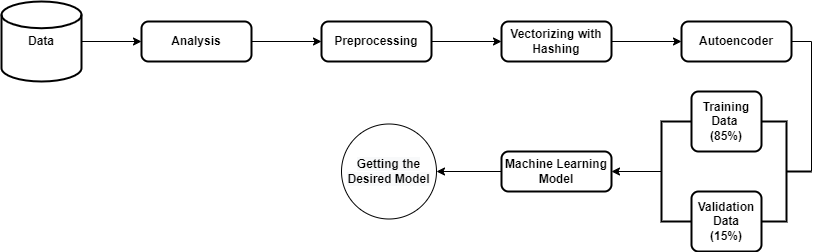

The diagram above was exported from draw.io. Its source (the exported page's mxGraphModel, read from the mxfile embedded in the PNG):
<mxGraphModel dx="868" dy="450" grid="1" gridSize="10" guides="1" tooltips="1" connect="1" arrows="1" fold="1" page="1" pageScale="1" pageWidth="850" pageHeight="1100" math="0" shadow="0">
  <root>
    <mxCell id="0" />
    <mxCell id="1" parent="0" />
    <mxCell id="Ya2NhQPYs524lI50Ce0X-15" value="" style="edgeStyle=orthogonalEdgeStyle;rounded=0;orthogonalLoop=1;jettySize=auto;html=1;" parent="1" source="Ya2NhQPYs524lI50Ce0X-16" target="Ya2NhQPYs524lI50Ce0X-19" edge="1">
      <mxGeometry relative="1" as="geometry" />
    </mxCell>
    <mxCell id="Ya2NhQPYs524lI50Ce0X-16" value="&lt;b&gt;Data&lt;/b&gt;" style="strokeWidth=2;html=1;shape=mxgraph.flowchart.database;whiteSpace=wrap;shadow=0;" parent="1" vertex="1">
      <mxGeometry x="20" y="240" width="80" height="80" as="geometry" />
    </mxCell>
    <mxCell id="TZdTOJJ2kU5dSIOfY0U3-1" value="" style="edgeStyle=orthogonalEdgeStyle;rounded=0;orthogonalLoop=1;jettySize=auto;html=1;fontSize=12;" edge="1" parent="1" source="Ya2NhQPYs524lI50Ce0X-17" target="Ya2NhQPYs524lI50Ce0X-21">
      <mxGeometry relative="1" as="geometry" />
    </mxCell>
    <mxCell id="Ya2NhQPYs524lI50Ce0X-17" value="&lt;b&gt;Preprocessing&lt;/b&gt;" style="rounded=1;whiteSpace=wrap;html=1;absoluteArcSize=1;arcSize=14;strokeWidth=2;shadow=0;" parent="1" vertex="1">
      <mxGeometry x="340" y="260" width="110" height="40" as="geometry" />
    </mxCell>
    <mxCell id="Ya2NhQPYs524lI50Ce0X-18" value="" style="edgeStyle=orthogonalEdgeStyle;rounded=0;orthogonalLoop=1;jettySize=auto;html=1;" parent="1" source="Ya2NhQPYs524lI50Ce0X-19" target="Ya2NhQPYs524lI50Ce0X-17" edge="1">
      <mxGeometry relative="1" as="geometry" />
    </mxCell>
    <mxCell id="Ya2NhQPYs524lI50Ce0X-19" value="&lt;b&gt;Analysis&lt;/b&gt;" style="rounded=1;whiteSpace=wrap;html=1;absoluteArcSize=1;arcSize=14;strokeWidth=2;shadow=0;" parent="1" vertex="1">
      <mxGeometry x="160" y="260" width="110" height="40" as="geometry" />
    </mxCell>
    <mxCell id="Ya2NhQPYs524lI50Ce0X-20" value="" style="edgeStyle=orthogonalEdgeStyle;rounded=0;orthogonalLoop=1;jettySize=auto;html=1;" parent="1" source="Ya2NhQPYs524lI50Ce0X-21" target="Ya2NhQPYs524lI50Ce0X-31" edge="1">
      <mxGeometry relative="1" as="geometry" />
    </mxCell>
    <mxCell id="Ya2NhQPYs524lI50Ce0X-21" value="&lt;b&gt;Vectorizing with Hashing&lt;/b&gt;" style="rounded=1;whiteSpace=wrap;html=1;absoluteArcSize=1;arcSize=14;strokeWidth=2;shadow=0;" parent="1" vertex="1">
      <mxGeometry x="520" y="260" width="110" height="40" as="geometry" />
    </mxCell>
    <mxCell id="Ya2NhQPYs524lI50Ce0X-22" value="" style="strokeWidth=2;html=1;shape=mxgraph.flowchart.annotation_2;align=left;labelPosition=right;pointerEvents=1;shadow=0;direction=west;" parent="1" vertex="1">
      <mxGeometry x="780" y="360" width="50" height="100" as="geometry" />
    </mxCell>
    <mxCell id="Ya2NhQPYs524lI50Ce0X-23" value="&lt;b&gt;Training Data&amp;nbsp;&lt;br&gt;(85%)&lt;/b&gt;" style="rounded=1;whiteSpace=wrap;html=1;absoluteArcSize=1;arcSize=14;strokeWidth=2;shadow=0;" parent="1" vertex="1">
      <mxGeometry x="710" y="330" width="70" height="60" as="geometry" />
    </mxCell>
    <mxCell id="Ya2NhQPYs524lI50Ce0X-24" value="" style="edgeStyle=orthogonalEdgeStyle;rounded=0;orthogonalLoop=1;jettySize=auto;html=1;" parent="1" source="Ya2NhQPYs524lI50Ce0X-25" target="Ya2NhQPYs524lI50Ce0X-28" edge="1">
      <mxGeometry relative="1" as="geometry" />
    </mxCell>
    <mxCell id="Ya2NhQPYs524lI50Ce0X-25" value="" style="strokeWidth=2;html=1;shape=mxgraph.flowchart.annotation_1;align=left;pointerEvents=1;shadow=0;direction=east;" parent="1" vertex="1">
      <mxGeometry x="680" y="360" width="30" height="100" as="geometry" />
    </mxCell>
    <mxCell id="Ya2NhQPYs524lI50Ce0X-26" value="&lt;b&gt;Validation Data&lt;br&gt;(15%)&lt;/b&gt;" style="rounded=1;whiteSpace=wrap;html=1;absoluteArcSize=1;arcSize=14;strokeWidth=2;shadow=0;" parent="1" vertex="1">
      <mxGeometry x="710" y="430" width="70" height="60" as="geometry" />
    </mxCell>
    <mxCell id="Ya2NhQPYs524lI50Ce0X-27" value="" style="edgeStyle=orthogonalEdgeStyle;rounded=0;orthogonalLoop=1;jettySize=auto;html=1;" parent="1" source="Ya2NhQPYs524lI50Ce0X-28" target="Ya2NhQPYs524lI50Ce0X-29" edge="1">
      <mxGeometry relative="1" as="geometry" />
    </mxCell>
    <mxCell id="Ya2NhQPYs524lI50Ce0X-28" value="&lt;b&gt;Machine Learning Model&lt;/b&gt;" style="rounded=1;whiteSpace=wrap;html=1;absoluteArcSize=1;arcSize=14;strokeWidth=2;shadow=0;" parent="1" vertex="1">
      <mxGeometry x="520" y="390" width="110" height="40" as="geometry" />
    </mxCell>
    <mxCell id="Ya2NhQPYs524lI50Ce0X-29" value="&lt;b&gt;&lt;span style=&quot;color: rgb(0, 0, 0); font-family: Helvetica; font-size: 12px; font-style: normal; font-variant-ligatures: normal; font-variant-caps: normal; letter-spacing: normal; orphans: 2; text-align: center; text-indent: 0px; text-transform: none; widows: 2; word-spacing: 0px; -webkit-text-stroke-width: 0px; background-color: rgb(248, 249, 250); text-decoration-thickness: initial; text-decoration-style: initial; text-decoration-color: initial; float: none; display: inline !important;&quot;&gt;Getting the Desired Model&lt;/span&gt;&lt;br&gt;&lt;/b&gt;" style="ellipse;whiteSpace=wrap;html=1;aspect=fixed;shadow=0;" parent="1" vertex="1">
      <mxGeometry x="360" y="362.5" width="95" height="95" as="geometry" />
    </mxCell>
    <mxCell id="Ya2NhQPYs524lI50Ce0X-31" value="&lt;b&gt;Autoencoder&lt;/b&gt;" style="rounded=1;whiteSpace=wrap;html=1;absoluteArcSize=1;arcSize=14;strokeWidth=2;shadow=0;" parent="1" vertex="1">
      <mxGeometry x="700" y="260" width="110" height="40" as="geometry" />
    </mxCell>
    <mxCell id="TZdTOJJ2kU5dSIOfY0U3-2" value="" style="endArrow=none;html=1;rounded=0;fontSize=12;entryX=1;entryY=0.5;entryDx=0;entryDy=0;" edge="1" parent="1" target="Ya2NhQPYs524lI50Ce0X-31">
      <mxGeometry width="50" height="50" relative="1" as="geometry">
        <mxPoint x="830" y="280" as="sourcePoint" />
        <mxPoint x="450" y="360" as="targetPoint" />
      </mxGeometry>
    </mxCell>
    <mxCell id="TZdTOJJ2kU5dSIOfY0U3-3" value="" style="endArrow=none;html=1;rounded=0;fontSize=12;exitX=0;exitY=0.5;exitDx=0;exitDy=0;exitPerimeter=0;" edge="1" parent="1" source="Ya2NhQPYs524lI50Ce0X-22">
      <mxGeometry width="50" height="50" relative="1" as="geometry">
        <mxPoint x="830" y="390" as="sourcePoint" />
        <mxPoint x="830" y="280" as="targetPoint" />
      </mxGeometry>
    </mxCell>
  </root>
</mxGraphModel>